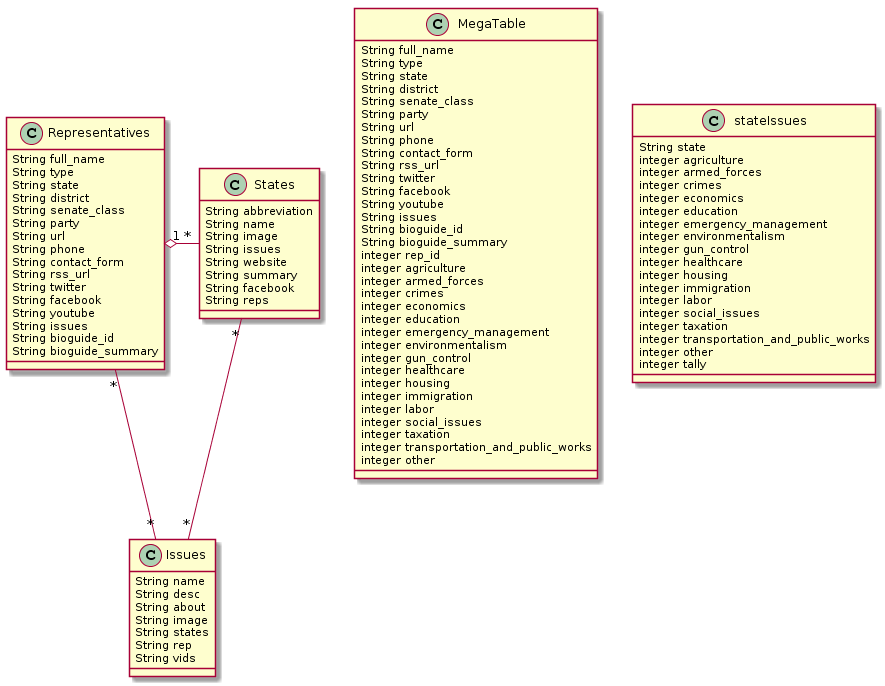

The diagram above was rendered by PlantUML. Its source (embedded in the PNG):
@startuml
class Representatives {
String full_name
String type
String state
String district
String senate_class
String party
String url
String phone
String contact_form
String rss_url
String twitter
String facebook
String youtube
String issues
String bioguide_id
String bioguide_summary
}

class States {
String abbreviation
String name
String image
String issues
String website
String summary
String facebook
String reps  
}

class Issues {
String name
String desc
String about
String image
String states
String rep
String vids
}

class MegaTable {
String full_name
String type
String state
String district
String senate_class
String party
String url
String phone
String contact_form
String rss_url
String twitter
String facebook
String youtube
String issues
String bioguide_id
String bioguide_summary
integer rep_id
integer agriculture
integer armed_forces
integer crimes
integer economics
integer education
integer emergency_management
integer environmentalism
integer gun_control
integer healthcare
integer housing
integer immigration
integer labor
integer social_issues
integer taxation
integer transportation_and_public_works
integer other
}

class stateIssues {
String state
integer agriculture
integer armed_forces
integer crimes
integer economics
integer education
integer emergency_management
integer environmentalism
integer gun_control
integer healthcare
integer housing
integer immigration
integer labor
integer social_issues
integer taxation
integer transportation_and_public_works
integer other
integer tally
}

Representatives "1" o- "*" States
Representatives "*" -- "*" Issues
States "*" -- "*" Issues
@enduml